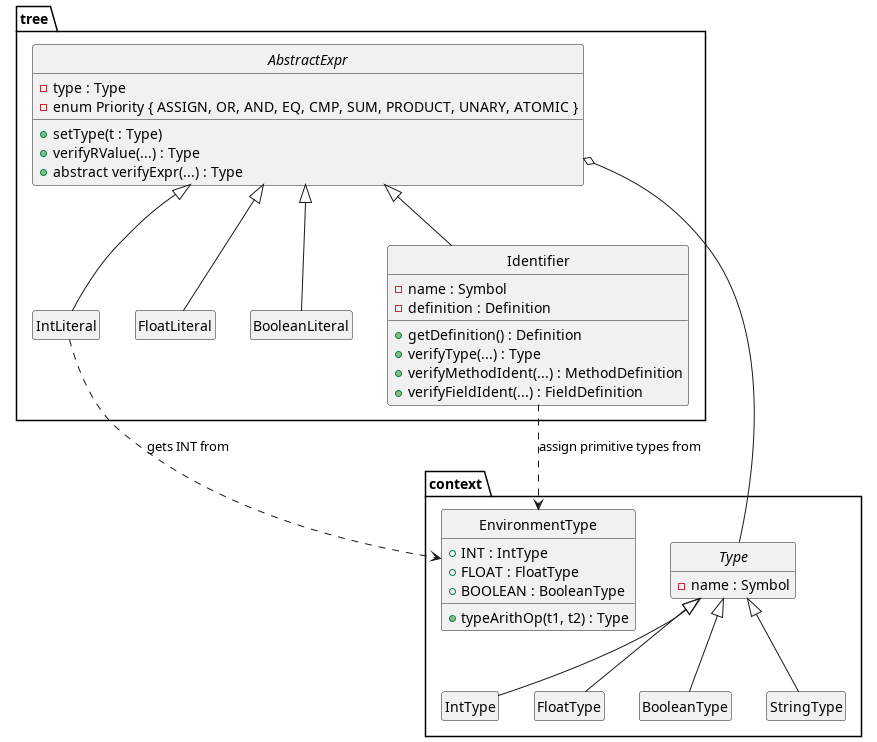

The diagram above was rendered by PlantUML. Its source (embedded in the PNG):
@startuml archi-ast-context-full
skinparam style strictuml
skinparam shadowing false
hide empty members

package "context" {
    abstract class Type {
        - name : Symbol
    }
    class IntType extends Type
    class FloatType extends Type
    class BooleanType extends Type
    class StringType extends Type

    class EnvironmentType {
        + INT : IntType
        + FLOAT : FloatType
        + BOOLEAN : BooleanType
        + typeArithOp(t1, t2) : Type
    }
}

' --- The Tree Side (Consumers) ---
package "tree" {
    abstract class AbstractExpr {
        - type : Type
        - enum Priority { ASSIGN, OR, AND, EQ, CMP, SUM, PRODUCT, UNARY, ATOMIC }
        + setType(t : Type)
        + verifyRValue(...) : Type
        + abstract verifyExpr(...) : Type
    }

    class IntLiteral extends AbstractExpr 
    class FloatLiteral extends AbstractExpr
    class BooleanLiteral extends AbstractExpr

    class Identifier extends AbstractExpr {
        - name : Symbol
        - definition : Definition
        + getDefinition() : Definition
        + verifyType(...) : Type
        + verifyMethodIdent(...) : MethodDefinition
        + verifyFieldIdent(...) : FieldDefinition
    }
}

AbstractExpr o-- Type
IntLiteral ..> EnvironmentType : "gets INT from"
Identifier ..> EnvironmentType : "assign primitive types from"

@enduml